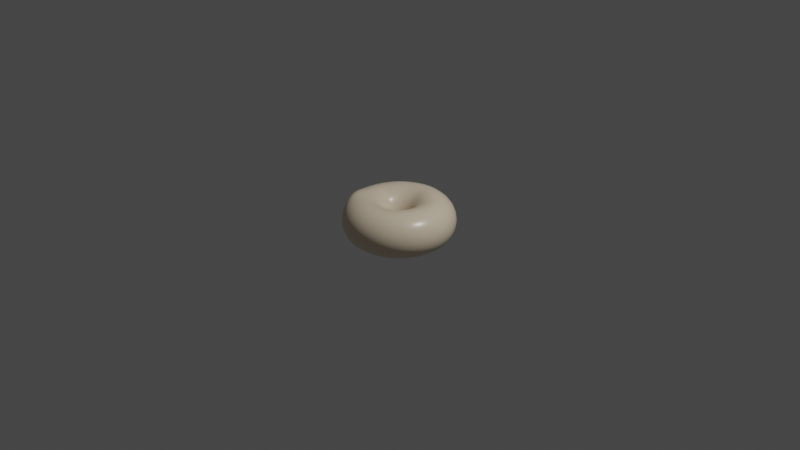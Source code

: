 # Source: plain_donut2.blend  (saved by Blender 3.2.14; exported with 4.5.12 LTS)
import bpy
from mathutils import Matrix  # noqa: F401  (used for matrix-valued properties, if any)

bpy.ops.wm.read_factory_settings(use_empty=True)
scene = bpy.context.scene
scene.name = 'Scene'

# ---- collections
col_collection = bpy.data.collections.new('Collection'); scene.collection.children.link(col_collection)

# ---- materials (node trees are filled in below, after node groups)
mat_material_001 = bpy.data.materials.new('Material.001')
mat_material_001.use_transparent_shadow = False

# ---- material node trees
mat_material_001.use_nodes = True; mat_material_001.node_tree.nodes.clear()
_N = mat_material_001.node_tree.nodes; _L = mat_material_001.node_tree.links
n0 = _N.new('ShaderNodeBsdfPrincipled'); n0.name = 'Principled BSDF'; n0.location = (10, 300)
n0.distribution = 'GGX'
n0.subsurface_method = 'RANDOM_WALK_SKIN'
n0.inputs[0].default_value = (0.8, 0.6661, 0.4965, 1.0)
n0.inputs[2].default_value = 0.3
n0.inputs[3].default_value = 1.45
n0.inputs[27].default_value = (0.0, 0.0, 0.0, 1.0)
n0.inputs[28].default_value = 1.0
n1 = _N.new('ShaderNodeOutputMaterial'); n1.name = 'Material Output'; n1.location = (300, 300)
_L.new(n0.outputs[0], n1.inputs[0])
n1.is_active_output = True

# ---- world
world_world = bpy.data.worlds.new('World'); scene.world = world_world
world_world.use_nodes = True; world_world.node_tree.nodes.clear()
_N = world_world.node_tree.nodes; _L = world_world.node_tree.links
n0 = _N.new('ShaderNodeOutputWorld'); n0.name = 'World Output'; n0.location = (300, 300)
n1 = _N.new('ShaderNodeBackground'); n1.name = 'Background'; n1.location = (10, 300)
n1.inputs[0].default_value = (0.05088, 0.05088, 0.05088, 1.0)
_L.new(n1.outputs[0], n0.inputs[0])
n0.is_active_output = True
world_world.color = (0.05088, 0.05088, 0.05088)
world_world.use_sun_shadow = False
world_world.sun_shadow_jitter_overblur = 0.0

# ---- cameras
cam_camera = bpy.data.cameras.new('Camera')
cam_camera.clip_end = 100.0
cam_camera.ortho_scale = 7.314

# ---- lights
light_light = bpy.data.lights.new('Light', 'POINT')
light_light.transmission_factor = 0.0
light_light.energy = 1000.0
light_light.shadow_soft_size = 0.1
light_light.shadow_maximum_resolution = 0.006
light_light.use_absolute_resolution = True

# ---- meshes
me_torus = bpy.data.meshes.new('Torus')
me_torus.from_pydata([(0.6, 0.0, 0.0), (0.5665, 0.0, 0.125), (0.475, 0.0, 0.2165), (0.35, 0.0, 0.25), (0.225, 0.0, 0.2165), (0.1335, 0.0, 0.125), (0.1, 0.0, 3.062e-17), (0.1335, 0.0, -0.125), (0.225, 0.0, -0.2165), (0.35, 0.0, -0.25), (0.475, 0.0, -0.2165), (0.5665, 0.0, -0.125), (0.5811, 0.1492, 0.0), (0.5487, 0.1409, 0.125), (0.4601, 0.1181, 0.2165), (0.339, 0.08704, 0.25), (0.2179, 0.05596, 0.2165), (0.1293, 0.0332, 0.125), (0.09686, 0.02487, 3.062e-17), (0.1293, 0.0332, -0.125), (0.2179, 0.05596, -0.2165), (0.339, 0.08704, -0.25), (0.4601, 0.1181, -0.2165), (0.5487, 0.1409, -0.125), (0.5258, 0.2891, 0.0), (0.4964, 0.2729, 0.125), (0.4162, 0.2288, 0.2165), (0.3067, 0.1686, 0.25), (0.1972, 0.1084, 0.2165), (0.117, 0.06431, 0.125), (0.08763, 0.04818, 3.062e-17), (0.117, 0.06431, -0.125), (0.1972, 0.1084, -0.2165), (0.3067, 0.1686, -0.25), (0.4162, 0.2288, -0.2165), (0.4964, 0.2729, -0.125), (0.4374, 0.4107, 0.0), (0.413, 0.3878, 0.125), (0.3463, 0.3252, 0.2165), (0.2551, 0.2396, 0.25), (0.1675, 0.1483, 0.2294), (0.09731, 0.09138, 0.125), (0.0729, 0.06845, 3.062e-17), (0.09731, 0.09138, -0.125), (0.164, 0.154, -0.2165), (0.2551, 0.2396, -0.25), (0.3463, 0.3252, -0.2165), (0.413, 0.3878, -0.125), (0.3215, 0.5066, 0.0), (0.3035, 0.4783, 0.125), (0.2545, 0.4011, 0.2165), (0.1911, 0.2898, 0.2629), (0.1241, 0.1842, 0.2294), (0.07153, 0.1127, 0.125), (0.05358, 0.08443, 3.062e-17), (0.07153, 0.1127, -0.125), (0.1206, 0.19, -0.2165), (0.1875, 0.2955, -0.25), (0.2545, 0.4011, -0.2165), (0.3035, 0.4783, -0.125), (0.1743, 0.577, -0.02393), (0.1751, 0.5388, 0.125), (0.1468, 0.4518, 0.2165), (0.1117, 0.3271, 0.2629), (0.07305, 0.2082, 0.2294), (0.04125, 0.127, 0.125), (0.0309, 0.09511, 3.062e-17), (0.04125, 0.127, -0.125), (0.06953, 0.214, -0.2165), (0.1082, 0.3329, -0.25), (0.1468, 0.4518, -0.2165), (0.1639, 0.5452, -0.1489), (0.02654, 0.6052, -0.02393), (0.03557, 0.5654, 0.125), (0.02983, 0.4741, 0.2165), (0.0255, 0.3436, 0.2629), (0.01413, 0.2246, 0.2165), (0.008382, 0.1332, 0.125), (0.006279, 0.0998, 3.062e-17), (0.008382, 0.1332, -0.125), (0.01413, 0.2246, -0.2165), (0.02198, 0.3493, -0.25), (0.02983, 0.4741, -0.2165), (0.03557, 0.5654, -0.125), (-0.1124, 0.5894, 0.0), (-0.1062, 0.5565, 0.125), (-0.08901, 0.4666, 0.2165), (-0.06206, 0.338, 0.2629), (-0.04216, 0.221, 0.2165), (-0.02501, 0.1311, 0.125), (-0.01874, 0.09823, 3.062e-17), (-0.02501, 0.1311, -0.125), (-0.04216, 0.221, -0.2165), (-0.06558, 0.3438, -0.25), (-0.08901, 0.4666, -0.2165), (-0.1062, 0.5565, -0.125), (-0.2555, 0.5429, 0.0), (-0.2412, 0.5126, 0.125), (-0.2022, 0.4298, 0.2165), (-0.149, 0.3167, 0.25), (-0.0958, 0.2036, 0.2165), (-0.05684, 0.1208, 0.125), (-0.04258, 0.09048, 3.062e-17), (-0.05684, 0.1208, -0.125), (-0.0958, 0.2036, -0.2165), (-0.149, 0.3167, -0.25), (-0.2022, 0.4298, -0.2165), (-0.2412, 0.5126, -0.125), (-0.3825, 0.4623, 0.0), (-0.3611, 0.4365, 0.125), (-0.3028, 0.366, 0.2165), (-0.2231, 0.2697, 0.25), (-0.1434, 0.1734, 0.2165), (-0.08509, 0.1029, 0.125), (-0.06374, 0.07705, 3.062e-17), (-0.08509, 0.1029, -0.125), (-0.1434, 0.1734, -0.2165), (-0.2231, 0.2697, -0.25), (-0.3028, 0.366, -0.2165), (-0.3611, 0.4365, -0.125), (-0.4854, 0.3527, 0.0), (-0.4583, 0.333, 0.125), (-0.3843, 0.2792, 0.2165), (-0.2832, 0.2057, 0.25), (-0.182, 0.1323, 0.2165), (-0.108, 0.07847, 0.125), (-0.0809, 0.05878, 3.062e-17), (-0.108, 0.07847, -0.125), (-0.182, 0.1323, -0.2165), (-0.2832, 0.2057, -0.25), (-0.3843, 0.2792, -0.2165), (-0.4583, 0.333, -0.125), (-0.5579, 0.2209, 0.0), (-0.5267, 0.2085, 0.125), (-0.4416, 0.1749, 0.2165), (-0.3388, 0.1296, 0.2311), (-0.2092, 0.08283, 0.2165), (-0.1241, 0.04914, 0.125), (-0.09298, 0.03681, 3.062e-17), (-0.1241, 0.04914, -0.125), (-0.2092, 0.08283, -0.2165), (-0.3254, 0.1288, -0.25), (-0.4416, 0.1749, -0.2165), (-0.5267, 0.2085, -0.125), (-0.5953, 0.0752, 0.0), (-0.562, 0.071, 0.125), (-0.4917, 0.04934, 0.2038), (-0.3472, 0.04387, 0.25), (-0.2366, 0.02899, 0.1976), (-0.1324, 0.01673, 0.125), (-0.09921, 0.01253, 3.062e-17), (-0.1324, 0.01673, -0.125), (-0.2232, 0.0282, -0.2165), (-0.3472, 0.04387, -0.25), (-0.4713, 0.05953, -0.2165), (-0.562, 0.071, -0.125), (-0.5953, -0.0752, 0.0), (-0.562, -0.071, 0.125), (-0.4917, -0.06973, 0.2038), (-0.3472, -0.04387, 0.25), (-0.2366, -0.02741, 0.1976), (-0.1324, -0.01673, 0.125), (-0.09921, -0.01253, 3.062e-17), (-0.1324, -0.01673, -0.125), (-0.2232, -0.0282, -0.2165), (-0.3472, -0.04387, -0.25), (-0.4713, -0.05953, -0.2165), (-0.562, -0.071, -0.125), (-0.5579, -0.2209, 0.0), (-0.5026, -0.2147, 0.166), (-0.4335, -0.1931, 0.2535), (-0.3459, -0.139, 0.2373), (-0.2092, -0.08283, 0.2165), (-0.1241, -0.04914, 0.125), (-0.09298, -0.03681, 3.062e-17), (-0.1241, -0.04914, -0.125), (-0.2092, -0.08283, -0.2165), (-0.3254, -0.1288, -0.25), (-0.4416, -0.1749, -0.2165), (-0.5267, -0.2085, -0.125), (-0.4854, -0.3527, 0.0), (-0.4342, -0.3392, 0.166), (-0.3806, -0.2956, 0.2448), (-0.3036, -0.2159, 0.2373), (-0.182, -0.1323, 0.2165), (-0.108, -0.07847, 0.125), (-0.0809, -0.05878, 3.062e-17), (-0.108, -0.07847, -0.125), (-0.182, -0.1323, -0.2165), (-0.2832, -0.2057, -0.25), (-0.3843, -0.2792, -0.2165), (-0.4583, -0.333, -0.125), (-0.3825, -0.4623, 0.0), (-0.3611, -0.4365, 0.125), (-0.3028, -0.366, 0.2165), (-0.2231, -0.2697, 0.25), (-0.1434, -0.1734, 0.2165), (-0.08509, -0.1029, 0.125), (-0.06374, -0.07705, 3.062e-17), (-0.08509, -0.1029, -0.125), (-0.1434, -0.1734, -0.2165), (-0.2231, -0.2697, -0.25), (-0.3028, -0.366, -0.2165), (-0.3611, -0.4365, -0.125), (-0.2555, -0.5429, 0.0), (-0.2412, -0.5126, 0.125), (-0.2022, -0.4298, 0.2165), (-0.149, -0.3167, 0.25), (-0.0958, -0.2036, 0.2165), (-0.07022, -0.12, 0.1061), (-0.04258, -0.09048, 3.062e-17), (-0.05684, -0.1208, -0.125), (-0.0958, -0.2036, -0.2165), (-0.149, -0.3167, -0.25), (-0.2022, -0.4298, -0.2165), (-0.2412, -0.5126, -0.125), (-0.1124, -0.5894, 0.0), (-0.1062, -0.5565, 0.125), (-0.08901, -0.4666, 0.2165), (-0.06558, -0.3438, 0.25), (-0.04216, -0.221, 0.2165), (-0.02501, -0.1311, 0.125), (-0.01874, -0.09823, 3.062e-17), (-0.02501, -0.1311, -0.125), (-0.04216, -0.221, -0.2165), (-0.06558, -0.3438, -0.25), (-0.08901, -0.4666, -0.2165), (-0.1062, -0.5565, -0.125), (0.03767, -0.5988, 0.0), (0.03557, -0.5654, 0.125), (0.02983, -0.4741, 0.2165), (0.02198, -0.3493, 0.25), (0.01413, -0.2246, 0.2165), (0.008382, -0.1332, 0.125), (0.006279, -0.0998, 3.062e-17), (0.008382, -0.1332, -0.125), (0.01413, -0.2246, -0.2165), (0.02198, -0.3493, -0.25), (0.02983, -0.4741, -0.2165), (0.03557, -0.5654, -0.125), (0.1854, -0.5706, 0.0), (0.1751, -0.5388, 0.125), (0.1468, -0.4518, 0.2165), (0.1082, -0.3329, 0.25), (0.06953, -0.214, 0.2165), (0.04125, -0.127, 0.125), (0.0309, -0.09511, 3.062e-17), (0.04125, -0.127, -0.125), (0.06953, -0.214, -0.2165), (0.1082, -0.3329, -0.25), (0.1468, -0.4518, -0.2165), (0.1751, -0.5388, -0.125), (0.3215, -0.5066, 0.0), (0.3035, -0.4783, 0.125), (0.2545, -0.4011, 0.2165), (0.1875, -0.2955, 0.25), (0.1206, -0.19, 0.2165), (0.07153, -0.1127, 0.125), (0.05358, -0.08443, 3.062e-17), (0.07153, -0.1127, -0.125), (0.1206, -0.19, -0.2165), (0.1875, -0.2955, -0.25), (0.2545, -0.4011, -0.2165), (0.3035, -0.4783, -0.125), (0.4374, -0.4107, 0.0), (0.413, -0.3878, 0.125), (0.3463, -0.3252, 0.2165), (0.2551, -0.2396, 0.25), (0.164, -0.154, 0.2165), (0.09731, -0.09138, 0.125), (0.0729, -0.06845, 3.062e-17), (0.09731, -0.09138, -0.125), (0.164, -0.154, -0.2165), (0.2551, -0.2396, -0.25), (0.3463, -0.3252, -0.2165), (0.413, -0.3878, -0.125), (0.5258, -0.2891, 0.0), (0.4964, -0.2729, 0.125), (0.4162, -0.2288, 0.2165), (0.3067, -0.1686, 0.25), (0.1972, -0.1084, 0.2165), (0.117, -0.06431, 0.125), (0.08763, -0.04818, 3.062e-17), (0.117, -0.06431, -0.125), (0.1972, -0.1084, -0.2165), (0.3067, -0.1686, -0.25), (0.4162, -0.2288, -0.2165), (0.4964, -0.2729, -0.125), (0.5811, -0.1492, 0.0), (0.5487, -0.1409, 0.125), (0.4601, -0.1181, 0.2165), (0.339, -0.08704, 0.25), (0.2179, -0.05596, 0.2165), (0.1293, -0.0332, 0.125), (0.09686, -0.02487, 3.062e-17), (0.1293, -0.0332, -0.125), (0.2179, -0.05596, -0.2165), (0.339, -0.08704, -0.25), (0.4601, -0.1181, -0.2165), (0.5487, -0.1409, -0.125)], [], [(0, 12, 13, 1), (1, 13, 14, 2), (2, 14, 15, 3), (3, 15, 16, 4), (4, 16, 17, 5), (5, 17, 18, 6), (6, 18, 19, 7), (7, 19, 20, 8), (8, 20, 21, 9), (9, 21, 22, 10), (10, 22, 23, 11), (11, 23, 12, 0), (12, 24, 25, 13), (13, 25, 26, 14), (14, 26, 27, 15), (15, 27, 28, 16), (16, 28, 29, 17), (17, 29, 30, 18), (18, 30, 31, 19), (19, 31, 32, 20), (20, 32, 33, 21), (21, 33, 34, 22), (22, 34, 35, 23), (23, 35, 24, 12), (24, 36, 37, 25), (25, 37, 38, 26), (26, 38, 39, 27), (27, 39, 40, 28), (28, 40, 41, 29), (29, 41, 42, 30), (30, 42, 43, 31), (31, 43, 44, 32), (32, 44, 45, 33), (33, 45, 46, 34), (34, 46, 47, 35), (35, 47, 36, 24), (36, 48, 49, 37), (37, 49, 50, 38), (38, 50, 51, 39), (39, 51, 52, 40), (40, 52, 53, 41), (41, 53, 54, 42), (42, 54, 55, 43), (43, 55, 56, 44), (44, 56, 57, 45), (45, 57, 58, 46), (46, 58, 59, 47), (47, 59, 48, 36), (48, 60, 61, 49), (49, 61, 62, 50), (50, 62, 63, 51), (51, 63, 64, 52), (52, 64, 65, 53), (53, 65, 66, 54), (54, 66, 67, 55), (55, 67, 68, 56), (56, 68, 69, 57), (57, 69, 70, 58), (58, 70, 71, 59), (59, 71, 60, 48), (60, 72, 73, 61), (61, 73, 74, 62), (62, 74, 75, 63), (63, 75, 76, 64), (64, 76, 77, 65), (65, 77, 78, 66), (66, 78, 79, 67), (67, 79, 80, 68), (68, 80, 81, 69), (69, 81, 82, 70), (70, 82, 83, 71), (71, 83, 72, 60), (72, 84, 85, 73), (73, 85, 86, 74), (74, 86, 87, 75), (75, 87, 88, 76), (76, 88, 89, 77), (77, 89, 90, 78), (78, 90, 91, 79), (79, 91, 92, 80), (80, 92, 93, 81), (81, 93, 94, 82), (82, 94, 95, 83), (83, 95, 84, 72), (84, 96, 97, 85), (85, 97, 98, 86), (86, 98, 99, 87), (87, 99, 100, 88), (88, 100, 101, 89), (89, 101, 102, 90), (90, 102, 103, 91), (91, 103, 104, 92), (92, 104, 105, 93), (93, 105, 106, 94), (94, 106, 107, 95), (95, 107, 96, 84), (96, 108, 109, 97), (97, 109, 110, 98), (98, 110, 111, 99), (99, 111, 112, 100), (100, 112, 113, 101), (101, 113, 114, 102), (102, 114, 115, 103), (103, 115, 116, 104), (104, 116, 117, 105), (105, 117, 118, 106), (106, 118, 119, 107), (107, 119, 108, 96), (108, 120, 121, 109), (109, 121, 122, 110), (110, 122, 123, 111), (111, 123, 124, 112), (112, 124, 125, 113), (113, 125, 126, 114), (114, 126, 127, 115), (115, 127, 128, 116), (116, 128, 129, 117), (117, 129, 130, 118), (118, 130, 131, 119), (119, 131, 120, 108), (120, 132, 133, 121), (121, 133, 134, 122), (122, 134, 135, 123), (123, 135, 136, 124), (124, 136, 137, 125), (125, 137, 138, 126), (126, 138, 139, 127), (127, 139, 140, 128), (128, 140, 141, 129), (129, 141, 142, 130), (130, 142, 143, 131), (131, 143, 132, 120), (132, 144, 145, 133), (133, 145, 146, 134), (134, 146, 147, 135), (135, 147, 148, 136), (136, 148, 149, 137), (137, 149, 150, 138), (138, 150, 151, 139), (139, 151, 152, 140), (140, 152, 153, 141), (141, 153, 154, 142), (142, 154, 155, 143), (143, 155, 144, 132), (144, 156, 157, 145), (145, 157, 158, 146), (146, 158, 159, 147), (147, 159, 160, 148), (148, 160, 161, 149), (149, 161, 162, 150), (150, 162, 163, 151), (151, 163, 164, 152), (152, 164, 165, 153), (153, 165, 166, 154), (154, 166, 167, 155), (155, 167, 156, 144), (156, 168, 169, 157), (157, 169, 170, 158), (158, 170, 171, 159), (159, 171, 172, 160), (160, 172, 173, 161), (161, 173, 174, 162), (162, 174, 175, 163), (163, 175, 176, 164), (164, 176, 177, 165), (165, 177, 178, 166), (166, 178, 179, 167), (167, 179, 168, 156), (168, 180, 181, 169), (169, 181, 182, 170), (170, 182, 183, 171), (171, 183, 184, 172), (172, 184, 185, 173), (173, 185, 186, 174), (174, 186, 187, 175), (175, 187, 188, 176), (176, 188, 189, 177), (177, 189, 190, 178), (178, 190, 191, 179), (179, 191, 180, 168), (180, 192, 193, 181), (181, 193, 194, 182), (182, 194, 195, 183), (183, 195, 196, 184), (184, 196, 197, 185), (185, 197, 198, 186), (186, 198, 199, 187), (187, 199, 200, 188), (188, 200, 201, 189), (189, 201, 202, 190), (190, 202, 203, 191), (191, 203, 192, 180), (192, 204, 205, 193), (193, 205, 206, 194), (194, 206, 207, 195), (195, 207, 208, 196), (196, 208, 209, 197), (197, 209, 210, 198), (198, 210, 211, 199), (199, 211, 212, 200), (200, 212, 213, 201), (201, 213, 214, 202), (202, 214, 215, 203), (203, 215, 204, 192), (204, 216, 217, 205), (205, 217, 218, 206), (206, 218, 219, 207), (207, 219, 220, 208), (208, 220, 221, 209), (209, 221, 222, 210), (210, 222, 223, 211), (211, 223, 224, 212), (212, 224, 225, 213), (213, 225, 226, 214), (214, 226, 227, 215), (215, 227, 216, 204), (216, 228, 229, 217), (217, 229, 230, 218), (218, 230, 231, 219), (219, 231, 232, 220), (220, 232, 233, 221), (221, 233, 234, 222), (222, 234, 235, 223), (223, 235, 236, 224), (224, 236, 237, 225), (225, 237, 238, 226), (226, 238, 239, 227), (227, 239, 228, 216), (228, 240, 241, 229), (229, 241, 242, 230), (230, 242, 243, 231), (231, 243, 244, 232), (232, 244, 245, 233), (233, 245, 246, 234), (234, 246, 247, 235), (235, 247, 248, 236), (236, 248, 249, 237), (237, 249, 250, 238), (238, 250, 251, 239), (239, 251, 240, 228), (240, 252, 253, 241), (241, 253, 254, 242), (242, 254, 255, 243), (243, 255, 256, 244), (244, 256, 257, 245), (245, 257, 258, 246), (246, 258, 259, 247), (247, 259, 260, 248), (248, 260, 261, 249), (249, 261, 262, 250), (250, 262, 263, 251), (251, 263, 252, 240), (252, 264, 265, 253), (253, 265, 266, 254), (254, 266, 267, 255), (255, 267, 268, 256), (256, 268, 269, 257), (257, 269, 270, 258), (258, 270, 271, 259), (259, 271, 272, 260), (260, 272, 273, 261), (261, 273, 274, 262), (262, 274, 275, 263), (263, 275, 264, 252), (264, 276, 277, 265), (265, 277, 278, 266), (266, 278, 279, 267), (267, 279, 280, 268), (268, 280, 281, 269), (269, 281, 282, 270), (270, 282, 283, 271), (271, 283, 284, 272), (272, 284, 285, 273), (273, 285, 286, 274), (274, 286, 287, 275), (275, 287, 276, 264), (276, 288, 289, 277), (277, 289, 290, 278), (278, 290, 291, 279), (279, 291, 292, 280), (280, 292, 293, 281), (281, 293, 294, 282), (282, 294, 295, 283), (283, 295, 296, 284), (284, 296, 297, 285), (285, 297, 298, 286), (286, 298, 299, 287), (287, 299, 288, 276), (288, 0, 1, 289), (289, 1, 2, 290), (290, 2, 3, 291), (291, 3, 4, 292), (292, 4, 5, 293), (293, 5, 6, 294), (294, 6, 7, 295), (295, 7, 8, 296), (296, 8, 9, 297), (297, 9, 10, 298), (298, 10, 11, 299), (299, 11, 0, 288)])
me_torus.polygons.foreach_set('use_smooth', [True] * 300)
_uv = me_torus.uv_layers.new(name='UVMap')
_uv.uv.foreach_set('vector', [0.52, 0.5, 0.56, 0.5, 0.56, 0.5833, 0.52, 0.5833, 0.52, 0.5833, 0.56, 0.5833, 0.56, 0.6667, 0.52, 0.6667, 0.52, 0.6667, 0.56, 0.6667, 0.56, 0.75, 0.52, 0.75, 0.52, 0.75, 0.56, 0.75, 0.56, 0.8333, 0.52, 0.8333, 0.52, 0.8333, 0.56, 0.8333, 0.56, 0.9167, 0.52, 0.9167, 0.52, 0.9167, 0.56, 0.9167, 0.56, 1.0, 0.52, 1.0, 0.52, 2.22e-16, 0.56, 2.22e-16, 0.56, 0.08333, 0.52, 0.08333, 0.52, 0.08333, 0.56, 0.08333, 0.56, 0.1667, 0.52, 0.1667, 0.52, 0.1667, 0.56, 0.1667, 0.56, 0.25, 0.52, 0.25, 0.52, 0.25, 0.56, 0.25, 0.56, 0.3333, 0.52, 0.3333, 0.52, 0.3333, 0.56, 0.3333, 0.56, 0.4167, 0.52, 0.4167, 0.52, 0.4167, 0.56, 0.4167, 0.56, 0.5, 0.52, 0.5, 0.56, 0.5, 0.6, 0.5, 0.6, 0.5833, 0.56, 0.5833, 0.56, 0.5833, 0.6, 0.5833, 0.6, 0.6667, 0.56, 0.6667, 0.56, 0.6667, 0.6, 0.6667, 0.6, 0.75, 0.56, 0.75, 0.56, 0.75, 0.6, 0.75, 0.6, 0.8333, 0.56, 0.8333, 0.56, 0.8333, 0.6, 0.8333, 0.6, 0.9167, 0.56, 0.9167, 0.56, 0.9167, 0.6, 0.9167, 0.6, 1.0, 0.56, 1.0, 0.56, 2.22e-16, 0.6, 2.22e-16, 0.6, 0.08333, 0.56, 0.08333, 0.56, 0.08333, 0.6, 0.08333, 0.6, 0.1667, 0.56, 0.1667, 0.56, 0.1667, 0.6, 0.1667, 0.6, 0.25, 0.56, 0.25, 0.56, 0.25, 0.6, 0.25, 0.6, 0.3333, 0.56, 0.3333, 0.56, 0.3333, 0.6, 0.3333, 0.6, 0.4167, 0.56, 0.4167, 0.56, 0.4167, 0.6, 0.4167, 0.6, 0.5, 0.56, 0.5, 0.6, 0.5, 0.64, 0.5, 0.64, 0.5833, 0.6, 0.5833, 0.6, 0.5833, 0.64, 0.5833, 0.64, 0.6667, 0.6, 0.6667, 0.6, 0.6667, 0.64, 0.6667, 0.64, 0.75, 0.6, 0.75, 0.6, 0.75, 0.64, 0.75, 0.64, 0.8333, 0.6, 0.8333, 0.6, 0.8333, 0.64, 0.8333, 0.64, 0.9167, 0.6, 0.9167, 0.6, 0.9167, 0.64, 0.9167, 0.64, 1.0, 0.6, 1.0, 0.6, 2.22e-16, 0.64, 2.22e-16, 0.64, 0.08333, 0.6, 0.08333, 0.6, 0.08333, 0.64, 0.08333, 0.64, 0.1667, 0.6, 0.1667, 0.6, 0.1667, 0.64, 0.1667, 0.64, 0.25, 0.6, 0.25, 0.6, 0.25, 0.64, 0.25, 0.64, 0.3333, 0.6, 0.3333, 0.6, 0.3333, 0.64, 0.3333, 0.64, 0.4167, 0.6, 0.4167, 0.6, 0.4167, 0.64, 0.4167, 0.64, 0.5, 0.6, 0.5, 0.64, 0.5, 0.68, 0.5, 0.68, 0.5833, 0.64, 0.5833, 0.64, 0.5833, 0.68, 0.5833, 0.68, 0.6667, 0.64, 0.6667, 0.64, 0.6667, 0.68, 0.6667, 0.68, 0.75, 0.64, 0.75, 0.64, 0.75, 0.68, 0.75, 0.68, 0.8333, 0.64, 0.8333, 0.64, 0.8333, 0.68, 0.8333, 0.68, 0.9167, 0.64, 0.9167, 0.64, 0.9167, 0.68, 0.9167, 0.68, 1.0, 0.64, 1.0, 0.64, 2.22e-16, 0.68, 2.22e-16, 0.68, 0.08333, 0.64, 0.08333, 0.64, 0.08333, 0.68, 0.08333, 0.68, 0.1667, 0.64, 0.1667, 0.64, 0.1667, 0.68, 0.1667, 0.68, 0.25, 0.64, 0.25, 0.64, 0.25, 0.68, 0.25, 0.68, 0.3333, 0.64, 0.3333, 0.64, 0.3333, 0.68, 0.3333, 0.68, 0.4167, 0.64, 0.4167, 0.64, 0.4167, 0.68, 0.4167, 0.68, 0.5, 0.64, 0.5, 0.68, 0.5, 0.72, 0.5, 0.72, 0.5833, 0.68, 0.5833, 0.68, 0.5833, 0.72, 0.5833, 0.72, 0.6667, 0.68, 0.6667, 0.68, 0.6667, 0.72, 0.6667, 0.72, 0.75, 0.68, 0.75, 0.68, 0.75, 0.72, 0.75, 0.72, 0.8333, 0.68, 0.8333, 0.68, 0.8333, 0.72, 0.8333, 0.72, 0.9167, 0.68, 0.9167, 0.68, 0.9167, 0.72, 0.9167, 0.72, 1.0, 0.68, 1.0, 0.68, 2.22e-16, 0.72, 2.22e-16, 0.72, 0.08333, 0.68, 0.08333, 0.68, 0.08333, 0.72, 0.08333, 0.72, 0.1667, 0.68, 0.1667, 0.68, 0.1667, 0.72, 0.1667, 0.72, 0.25, 0.68, 0.25, 0.68, 0.25, 0.72, 0.25, 0.72, 0.3333, 0.68, 0.3333, 0.68, 0.3333, 0.72, 0.3333, 0.72, 0.4167, 0.68, 0.4167, 0.68, 0.4167, 0.72, 0.4167, 0.72, 0.5, 0.68, 0.5, 0.72, 0.5, 0.76, 0.5, 0.76, 0.5833, 0.72, 0.5833, 0.72, 0.5833, 0.76, 0.5833, 0.76, 0.6667, 0.72, 0.6667, 0.72, 0.6667, 0.76, 0.6667, 0.76, 0.75, 0.72, 0.75, 0.72, 0.75, 0.76, 0.75, 0.76, 0.8333, 0.72, 0.8333, 0.72, 0.8333, 0.76, 0.8333, 0.76, 0.9167, 0.72, 0.9167, 0.72, 0.9167, 0.76, 0.9167, 0.76, 1.0, 0.72, 1.0, 0.72, 2.22e-16, 0.76, 2.22e-16, 0.76, 0.08333, 0.72, 0.08333, 0.72, 0.08333, 0.76, 0.08333, 0.76, 0.1667, 0.72, 0.1667, 0.72, 0.1667, 0.76, 0.1667, 0.76, 0.25, 0.72, 0.25, 0.72, 0.25, 0.76, 0.25, 0.76, 0.3333, 0.72, 0.3333, 0.72, 0.3333, 0.76, 0.3333, 0.76, 0.4167, 0.72, 0.4167, 0.72, 0.4167, 0.76, 0.4167, 0.76, 0.5, 0.72, 0.5, 0.76, 0.5, 0.8, 0.5, 0.8, 0.5833, 0.76, 0.5833, 0.76, 0.5833, 0.8, 0.5833, 0.8, 0.6667, 0.76, 0.6667, 0.76, 0.6667, 0.8, 0.6667, 0.8, 0.75, 0.76, 0.75, 0.76, 0.75, 0.8, 0.75, 0.8, 0.8333, 0.76, 0.8333, 0.76, 0.8333, 0.8, 0.8333, 0.8, 0.9167, 0.76, 0.9167, 0.76, 0.9167, 0.8, 0.9167, 0.8, 1.0, 0.76, 1.0, 0.76, 2.22e-16, 0.8, 2.22e-16, 0.8, 0.08333, 0.76, 0.08333, 0.76, 0.08333, 0.8, 0.08333, 0.8, 0.1667, 0.76, 0.1667, 0.76, 0.1667, 0.8, 0.1667, 0.8, 0.25, 0.76, 0.25, 0.76, 0.25, 0.8, 0.25, 0.8, 0.3333, 0.76, 0.3333, 0.76, 0.3333, 0.8, 0.3333, 0.8, 0.4167, 0.76, 0.4167, 0.76, 0.4167, 0.8, 0.4167, 0.8, 0.5, 0.76, 0.5, 0.8, 0.5, 0.84, 0.5, 0.84, 0.5833, 0.8, 0.5833, 0.8, 0.5833, 0.84, 0.5833, 0.84, 0.6667, 0.8, 0.6667, 0.8, 0.6667, 0.84, 0.6667, 0.84, 0.75, 0.8, 0.75, 0.8, 0.75, 0.84, 0.75, 0.84, 0.8333, 0.8, 0.8333, 0.8, 0.8333, 0.84, 0.8333, 0.84, 0.9167, 0.8, 0.9167, 0.8, 0.9167, 0.84, 0.9167, 0.84, 1.0, 0.8, 1.0, 0.8, 2.22e-16, 0.84, 2.22e-16, 0.84, 0.08333, 0.8, 0.08333, 0.8, 0.08333, 0.84, 0.08333, 0.84, 0.1667, 0.8, 0.1667, 0.8, 0.1667, 0.84, 0.1667, 0.84, 0.25, 0.8, 0.25, 0.8, 0.25, 0.84, 0.25, 0.84, 0.3333, 0.8, 0.3333, 0.8, 0.3333, 0.84, 0.3333, 0.84, 0.4167, 0.8, 0.4167, 0.8, 0.4167, 0.84, 0.4167, 0.84, 0.5, 0.8, 0.5, 0.84, 0.5, 0.88, 0.5, 0.88, 0.5833, 0.84, 0.5833, 0.84, 0.5833, 0.88, 0.5833, 0.88, 0.6667, 0.84, 0.6667, 0.84, 0.6667, 0.88, 0.6667, 0.88, 0.75, 0.84, 0.75, 0.84, 0.75, 0.88, 0.75, 0.88, 0.8333, 0.84, 0.8333, 0.84, 0.8333, 0.88, 0.8333, 0.88, 0.9167, 0.84, 0.9167, 0.84, 0.9167, 0.88, 0.9167, 0.88, 1.0, 0.84, 1.0, 0.84, 2.22e-16, 0.88, 2.22e-16, 0.88, 0.08333, 0.84, 0.08333, 0.84, 0.08333, 0.88, 0.08333, 0.88, 0.1667, 0.84, 0.1667, 0.84, 0.1667, 0.88, 0.1667, 0.88, 0.25, 0.84, 0.25, 0.84, 0.25, 0.88, 0.25, 0.88, 0.3333, 0.84, 0.3333, 0.84, 0.3333, 0.88, 0.3333, 0.88, 0.4167, 0.84, 0.4167, 0.84, 0.4167, 0.88, 0.4167, 0.88, 0.5, 0.84, 0.5, 0.88, 0.5, 0.92, 0.5, 0.92, 0.5833, 0.88, 0.5833, 0.88, 0.5833, 0.92, 0.5833, 0.92, 0.6667, 0.88, 0.6667, 0.88, 0.6667, 0.92, 0.6667, 0.92, 0.75, 0.88, 0.75, 0.88, 0.75, 0.92, 0.75, 0.92, 0.8333, 0.88, 0.8333, 0.88, 0.8333, 0.92, 0.8333, 0.92, 0.9167, 0.88, 0.9167, 0.88, 0.9167, 0.92, 0.9167, 0.92, 1.0, 0.88, 1.0, 0.88, 2.22e-16, 0.92, 2.22e-16, 0.92, 0.08333, 0.88, 0.08333, 0.88, 0.08333, 0.92, 0.08333, 0.92, 0.1667, 0.88, 0.1667, 0.88, 0.1667, 0.92, 0.1667, 0.92, 0.25, 0.88, 0.25, 0.88, 0.25, 0.92, 0.25, 0.92, 0.3333, 0.88, 0.3333, 0.88, 0.3333, 0.92, 0.3333, 0.92, 0.4167, 0.88, 0.4167, 0.88, 0.4167, 0.92, 0.4167, 0.92, 0.5, 0.88, 0.5, 0.92, 0.5, 0.96, 0.5, 0.96, 0.5833, 0.92, 0.5833, 0.92, 0.5833, 0.96, 0.5833, 0.96, 0.6667, 0.92, 0.6667, 0.92, 0.6667, 0.96, 0.6667, 0.96, 0.75, 0.92, 0.75, 0.92, 0.75, 0.96, 0.75, 0.96, 0.8333, 0.92, 0.8333, 0.92, 0.8333, 0.96, 0.8333, 0.96, 0.9167, 0.92, 0.9167, 0.92, 0.9167, 0.96, 0.9167, 0.96, 1.0, 0.92, 1.0, 0.92, 2.22e-16, 0.96, 2.22e-16, 0.96, 0.08333, 0.92, 0.08333, 0.92, 0.08333, 0.96, 0.08333, 0.96, 0.1667, 0.92, 0.1667, 0.92, 0.1667, 0.96, 0.1667, 0.96, 0.25, 0.92, 0.25, 0.92, 0.25, 0.96, 0.25, 0.96, 0.3333, 0.92, 0.3333, 0.92, 0.3333, 0.96, 0.3333, 0.96, 0.4167, 0.92, 0.4167, 0.92, 0.4167, 0.96, 0.4167, 0.96, 0.5, 0.92, 0.5, 0.96, 0.5, 1.0, 0.5, 1.0, 0.5833, 0.96, 0.5833, 0.96, 0.5833, 1.0, 0.5833, 1.0, 0.6667, 0.96, 0.6667, 0.96, 0.6667, 1.0, 0.6667, 1.0, 0.75, 0.96, 0.75, 0.96, 0.75, 1.0, 0.75, 1.0, 0.8333, 0.96, 0.8333, 0.96, 0.8333, 1.0, 0.8333, 1.0, 0.9167, 0.96, 0.9167, 0.96, 0.9167, 1.0, 0.9167, 1.0, 1.0, 0.96, 1.0, 0.96, 2.22e-16, 1.0, 2.22e-16, 1.0, 0.08333, 0.96, 0.08333, 0.96, 0.08333, 1.0, 0.08333, 1.0, 0.1667, 0.96, 0.1667, 0.96, 0.1667, 1.0, 0.1667, 1.0, 0.25, 0.96, 0.25, 0.96, 0.25, 1.0, 0.25, 1.0, 0.3333, 0.96, 0.3333, 0.96, 0.3333, 1.0, 0.3333, 1.0, 0.4167, 0.96, 0.4167, 0.96, 0.4167, 1.0, 0.4167, 1.0, 0.5, 0.96, 0.5, 4.441e-16, 0.5, 0.04, 0.5, 0.04, 0.5833, 4.441e-16, 0.5833, 4.441e-16, 0.5833, 0.04, 0.5833, 0.04, 0.6667, 4.441e-16, 0.6667, 4.441e-16, 0.6667, 0.04, 0.6667, 0.04, 0.75, 4.441e-16, 0.75, 4.441e-16, 0.75, 0.04, 0.75, 0.04, 0.8333, 4.441e-16, 0.8333, 4.441e-16, 0.8333, 0.04, 0.8333, 0.04, 0.9167, 4.441e-16, 0.9167, 4.441e-16, 0.9167, 0.04, 0.9167, 0.04, 1.0, 4.441e-16, 1.0, 4.441e-16, 2.22e-16, 0.04, 2.22e-16, 0.04, 0.08333, 4.441e-16, 0.08333, 4.441e-16, 0.08333, 0.04, 0.08333, 0.04, 0.1667, 4.441e-16, 0.1667, 4.441e-16, 0.1667, 0.04, 0.1667, 0.04, 0.25, 4.441e-16, 0.25, 4.441e-16, 0.25, 0.04, 0.25, 0.04, 0.3333, 4.441e-16, 0.3333, 4.441e-16, 0.3333, 0.04, 0.3333, 0.04, 0.4167, 4.441e-16, 0.4167, 4.441e-16, 0.4167, 0.04, 0.4167, 0.04, 0.5, 4.441e-16, 0.5, 0.04, 0.5, 0.08, 0.5, 0.08, 0.5833, 0.04, 0.5833, 0.04, 0.5833, 0.08, 0.5833, 0.08, 0.6667, 0.04, 0.6667, 0.04, 0.6667, 0.08, 0.6667, 0.08, 0.75, 0.04, 0.75, 0.04, 0.75, 0.08, 0.75, 0.08, 0.8333, 0.04, 0.8333, 0.04, 0.8333, 0.08, 0.8333, 0.08, 0.9167, 0.04, 0.9167, 0.04, 0.9167, 0.08, 0.9167, 0.08, 1.0, 0.04, 1.0, 0.04, 2.22e-16, 0.08, 2.22e-16, 0.08, 0.08333, 0.04, 0.08333, 0.04, 0.08333, 0.08, 0.08333, 0.08, 0.1667, 0.04, 0.1667, 0.04, 0.1667, 0.08, 0.1667, 0.08, 0.25, 0.04, 0.25, 0.04, 0.25, 0.08, 0.25, 0.08, 0.3333, 0.04, 0.3333, 0.04, 0.3333, 0.08, 0.3333, 0.08, 0.4167, 0.04, 0.4167, 0.04, 0.4167, 0.08, 0.4167, 0.08, 0.5, 0.04, 0.5, 0.08, 0.5, 0.12, 0.5, 0.12, 0.5833, 0.08, 0.5833, 0.08, 0.5833, 0.12, 0.5833, 0.12, 0.6667, 0.08, 0.6667, 0.08, 0.6667, 0.12, 0.6667, 0.12, 0.75, 0.08, 0.75, 0.08, 0.75, 0.12, 0.75, 0.12, 0.8333, 0.08, 0.8333, 0.08, 0.8333, 0.12, 0.8333, 0.12, 0.9167, 0.08, 0.9167, 0.08, 0.9167, 0.12, 0.9167, 0.12, 1.0, 0.08, 1.0, 0.08, 2.22e-16, 0.12, 2.22e-16, 0.12, 0.08333, 0.08, 0.08333, 0.08, 0.08333, 0.12, 0.08333, 0.12, 0.1667, 0.08, 0.1667, 0.08, 0.1667, 0.12, 0.1667, 0.12, 0.25, 0.08, 0.25, 0.08, 0.25, 0.12, 0.25, 0.12, 0.3333, 0.08, 0.3333, 0.08, 0.3333, 0.12, 0.3333, 0.12, 0.4167, 0.08, 0.4167, 0.08, 0.4167, 0.12, 0.4167, 0.12, 0.5, 0.08, 0.5, 0.12, 0.5, 0.16, 0.5, 0.16, 0.5833, 0.12, 0.5833, 0.12, 0.5833, 0.16, 0.5833, 0.16, 0.6667, 0.12, 0.6667, 0.12, 0.6667, 0.16, 0.6667, 0.16, 0.75, 0.12, 0.75, 0.12, 0.75, 0.16, 0.75, 0.16, 0.8333, 0.12, 0.8333, 0.12, 0.8333, 0.16, 0.8333, 0.16, 0.9167, 0.12, 0.9167, 0.12, 0.9167, 0.16, 0.9167, 0.16, 1.0, 0.12, 1.0, 0.12, 2.22e-16, 0.16, 2.22e-16, 0.16, 0.08333, 0.12, 0.08333, 0.12, 0.08333, 0.16, 0.08333, 0.16, 0.1667, 0.12, 0.1667, 0.12, 0.1667, 0.16, 0.1667, 0.16, 0.25, 0.12, 0.25, 0.12, 0.25, 0.16, 0.25, 0.16, 0.3333, 0.12, 0.3333, 0.12, 0.3333, 0.16, 0.3333, 0.16, 0.4167, 0.12, 0.4167, 0.12, 0.4167, 0.16, 0.4167, 0.16, 0.5, 0.12, 0.5, 0.16, 0.5, 0.2, 0.5, 0.2, 0.5833, 0.16, 0.5833, 0.16, 0.5833, 0.2, 0.5833, 0.2, 0.6667, 0.16, 0.6667, 0.16, 0.6667, 0.2, 0.6667, 0.2, 0.75, 0.16, 0.75, 0.16, 0.75, 0.2, 0.75, 0.2, 0.8333, 0.16, 0.8333, 0.16, 0.8333, 0.2, 0.8333, 0.2, 0.9167, 0.16, 0.9167, 0.16, 0.9167, 0.2, 0.9167, 0.2, 1.0, 0.16, 1.0, 0.16, 2.22e-16, 0.2, 2.22e-16, 0.2, 0.08333, 0.16, 0.08333, 0.16, 0.08333, 0.2, 0.08333, 0.2, 0.1667, 0.16, 0.1667, 0.16, 0.1667, 0.2, 0.1667, 0.2, 0.25, 0.16, 0.25, 0.16, 0.25, 0.2, 0.25, 0.2, 0.3333, 0.16, 0.3333, 0.16, 0.3333, 0.2, 0.3333, 0.2, 0.4167, 0.16, 0.4167, 0.16, 0.4167, 0.2, 0.4167, 0.2, 0.5, 0.16, 0.5, 0.2, 0.5, 0.24, 0.5, 0.24, 0.5833, 0.2, 0.5833, 0.2, 0.5833, 0.24, 0.5833, 0.24, 0.6667, 0.2, 0.6667, 0.2, 0.6667, 0.24, 0.6667, 0.24, 0.75, 0.2, 0.75, 0.2, 0.75, 0.24, 0.75, 0.24, 0.8333, 0.2, 0.8333, 0.2, 0.8333, 0.24, 0.8333, 0.24, 0.9167, 0.2, 0.9167, 0.2, 0.9167, 0.24, 0.9167, 0.24, 1.0, 0.2, 1.0, 0.2, 2.22e-16, 0.24, 2.22e-16, 0.24, 0.08333, 0.2, 0.08333, 0.2, 0.08333, 0.24, 0.08333, 0.24, 0.1667, 0.2, 0.1667, 0.2, 0.1667, 0.24, 0.1667, 0.24, 0.25, 0.2, 0.25, 0.2, 0.25, 0.24, 0.25, 0.24, 0.3333, 0.2, 0.3333, 0.2, 0.3333, 0.24, 0.3333, 0.24, 0.4167, 0.2, 0.4167, 0.2, 0.4167, 0.24, 0.4167, 0.24, 0.5, 0.2, 0.5, 0.24, 0.5, 0.28, 0.5, 0.28, 0.5833, 0.24, 0.5833, 0.24, 0.5833, 0.28, 0.5833, 0.28, 0.6667, 0.24, 0.6667, 0.24, 0.6667, 0.28, 0.6667, 0.28, 0.75, 0.24, 0.75, 0.24, 0.75, 0.28, 0.75, 0.28, 0.8333, 0.24, 0.8333, 0.24, 0.8333, 0.28, 0.8333, 0.28, 0.9167, 0.24, 0.9167, 0.24, 0.9167, 0.28, 0.9167, 0.28, 1.0, 0.24, 1.0, 0.24, 2.22e-16, 0.28, 2.22e-16, 0.28, 0.08333, 0.24, 0.08333, 0.24, 0.08333, 0.28, 0.08333, 0.28, 0.1667, 0.24, 0.1667, 0.24, 0.1667, 0.28, 0.1667, 0.28, 0.25, 0.24, 0.25, 0.24, 0.25, 0.28, 0.25, 0.28, 0.3333, 0.24, 0.3333, 0.24, 0.3333, 0.28, 0.3333, 0.28, 0.4167, 0.24, 0.4167, 0.24, 0.4167, 0.28, 0.4167, 0.28, 0.5, 0.24, 0.5, 0.28, 0.5, 0.32, 0.5, 0.32, 0.5833, 0.28, 0.5833, 0.28, 0.5833, 0.32, 0.5833, 0.32, 0.6667, 0.28, 0.6667, 0.28, 0.6667, 0.32, 0.6667, 0.32, 0.75, 0.28, 0.75, 0.28, 0.75, 0.32, 0.75, 0.32, 0.8333, 0.28, 0.8333, 0.28, 0.8333, 0.32, 0.8333, 0.32, 0.9167, 0.28, 0.9167, 0.28, 0.9167, 0.32, 0.9167, 0.32, 1.0, 0.28, 1.0, 0.28, 2.22e-16, 0.32, 2.22e-16, 0.32, 0.08333, 0.28, 0.08333, 0.28, 0.08333, 0.32, 0.08333, 0.32, 0.1667, 0.28, 0.1667, 0.28, 0.1667, 0.32, 0.1667, 0.32, 0.25, 0.28, 0.25, 0.28, 0.25, 0.32, 0.25, 0.32, 0.3333, 0.28, 0.3333, 0.28, 0.3333, 0.32, 0.3333, 0.32, 0.4167, 0.28, 0.4167, 0.28, 0.4167, 0.32, 0.4167, 0.32, 0.5, 0.28, 0.5, 0.32, 0.5, 0.36, 0.5, 0.36, 0.5833, 0.32, 0.5833, 0.32, 0.5833, 0.36, 0.5833, 0.36, 0.6667, 0.32, 0.6667, 0.32, 0.6667, 0.36, 0.6667, 0.36, 0.75, 0.32, 0.75, 0.32, 0.75, 0.36, 0.75, 0.36, 0.8333, 0.32, 0.8333, 0.32, 0.8333, 0.36, 0.8333, 0.36, 0.9167, 0.32, 0.9167, 0.32, 0.9167, 0.36, 0.9167, 0.36, 1.0, 0.32, 1.0, 0.32, 2.22e-16, 0.36, 2.22e-16, 0.36, 0.08333, 0.32, 0.08333, 0.32, 0.08333, 0.36, 0.08333, 0.36, 0.1667, 0.32, 0.1667, 0.32, 0.1667, 0.36, 0.1667, 0.36, 0.25, 0.32, 0.25, 0.32, 0.25, 0.36, 0.25, 0.36, 0.3333, 0.32, 0.3333, 0.32, 0.3333, 0.36, 0.3333, 0.36, 0.4167, 0.32, 0.4167, 0.32, 0.4167, 0.36, 0.4167, 0.36, 0.5, 0.32, 0.5, 0.36, 0.5, 0.4, 0.5, 0.4, 0.5833, 0.36, 0.5833, 0.36, 0.5833, 0.4, 0.5833, 0.4, 0.6667, 0.36, 0.6667, 0.36, 0.6667, 0.4, 0.6667, 0.4, 0.75, 0.36, 0.75, 0.36, 0.75, 0.4, 0.75, 0.4, 0.8333, 0.36, 0.8333, 0.36, 0.8333, 0.4, 0.8333, 0.4, 0.9167, 0.36, 0.9167, 0.36, 0.9167, 0.4, 0.9167, 0.4, 1.0, 0.36, 1.0, 0.36, 2.22e-16, 0.4, 2.22e-16, 0.4, 0.08333, 0.36, 0.08333, 0.36, 0.08333, 0.4, 0.08333, 0.4, 0.1667, 0.36, 0.1667, 0.36, 0.1667, 0.4, 0.1667, 0.4, 0.25, 0.36, 0.25, 0.36, 0.25, 0.4, 0.25, 0.4, 0.3333, 0.36, 0.3333, 0.36, 0.3333, 0.4, 0.3333, 0.4, 0.4167, 0.36, 0.4167, 0.36, 0.4167, 0.4, 0.4167, 0.4, 0.5, 0.36, 0.5, 0.4, 0.5, 0.44, 0.5, 0.44, 0.5833, 0.4, 0.5833, 0.4, 0.5833, 0.44, 0.5833, 0.44, 0.6667, 0.4, 0.6667, 0.4, 0.6667, 0.44, 0.6667, 0.44, 0.75, 0.4, 0.75, 0.4, 0.75, 0.44, 0.75, 0.44, 0.8333, 0.4, 0.8333, 0.4, 0.8333, 0.44, 0.8333, 0.44, 0.9167, 0.4, 0.9167, 0.4, 0.9167, 0.44, 0.9167, 0.44, 1.0, 0.4, 1.0, 0.4, 2.22e-16, 0.44, 2.22e-16, 0.44, 0.08333, 0.4, 0.08333, 0.4, 0.08333, 0.44, 0.08333, 0.44, 0.1667, 0.4, 0.1667, 0.4, 0.1667, 0.44, 0.1667, 0.44, 0.25, 0.4, 0.25, 0.4, 0.25, 0.44, 0.25, 0.44, 0.3333, 0.4, 0.3333, 0.4, 0.3333, 0.44, 0.3333, 0.44, 0.4167, 0.4, 0.4167, 0.4, 0.4167, 0.44, 0.4167, 0.44, 0.5, 0.4, 0.5, 0.44, 0.5, 0.48, 0.5, 0.48, 0.5833, 0.44, 0.5833, 0.44, 0.5833, 0.48, 0.5833, 0.48, 0.6667, 0.44, 0.6667, 0.44, 0.6667, 0.48, 0.6667, 0.48, 0.75, 0.44, 0.75, 0.44, 0.75, 0.48, 0.75, 0.48, 0.8333, 0.44, 0.8333, 0.44, 0.8333, 0.48, 0.8333, 0.48, 0.9167, 0.44, 0.9167, 0.44, 0.9167, 0.48, 0.9167, 0.48, 1.0, 0.44, 1.0, 0.44, 2.22e-16, 0.48, 2.22e-16, 0.48, 0.08333, 0.44, 0.08333, 0.44, 0.08333, 0.48, 0.08333, 0.48, 0.1667, 0.44, 0.1667, 0.44, 0.1667, 0.48, 0.1667, 0.48, 0.25, 0.44, 0.25, 0.44, 0.25, 0.48, 0.25, 0.48, 0.3333, 0.44, 0.3333, 0.44, 0.3333, 0.48, 0.3333, 0.48, 0.4167, 0.44, 0.4167, 0.44, 0.4167, 0.48, 0.4167, 0.48, 0.5, 0.44, 0.5, 0.48, 0.5, 0.52, 0.5, 0.52, 0.5833, 0.48, 0.5833, 0.48, 0.5833, 0.52, 0.5833, 0.52, 0.6667, 0.48, 0.6667, 0.48, 0.6667, 0.52, 0.6667, 0.52, 0.75, 0.48, 0.75, 0.48, 0.75, 0.52, 0.75, 0.52, 0.8333, 0.48, 0.8333, 0.48, 0.8333, 0.52, 0.8333, 0.52, 0.9167, 0.48, 0.9167, 0.48, 0.9167, 0.52, 0.9167, 0.52, 1.0, 0.48, 1.0, 0.48, 2.22e-16, 0.52, 2.22e-16, 0.52, 0.08333, 0.48, 0.08333, 0.48, 0.08333, 0.52, 0.08333, 0.52, 0.1667, 0.48, 0.1667, 0.48, 0.1667, 0.52, 0.1667, 0.52, 0.25, 0.48, 0.25, 0.48, 0.25, 0.52, 0.25, 0.52, 0.3333, 0.48, 0.3333, 0.48, 0.3333, 0.52, 0.3333, 0.52, 0.4167, 0.48, 0.4167, 0.48, 0.4167, 0.52, 0.4167, 0.52, 0.5, 0.48, 0.5])
me_torus.materials.append(mat_material_001)
me_torus.update()

# ---- objects
ob_light = bpy.data.objects.new('Light', light_light)
ob_camera = bpy.data.objects.new('Camera', cam_camera)
ob_donut = bpy.data.objects.new('Donut', me_torus)

# ---- transforms, parenting, visibility, modifiers, constraints
ob_light.location = (4.076, 1.005, 5.904)
ob_light.rotation_euler = (0.6503, 0.05522, 1.866)
ob_light.lock_rotations_4d = False
ob_light.empty_display_type = 'ARROWS'
ob_light.color = (0.0, 0.0, 0.0, 0.0)
ob_light.lineart.crease_threshold = 0.0
ob_camera.location = (7.359, -6.926, 4.958)
ob_camera.rotation_euler = (1.109, 0.0, 0.8149)
ob_camera.lock_rotations_4d = False
ob_camera.empty_display_type = 'ARROWS'
ob_camera.color = (0.0, 0.0, 0.0, 0.0)
ob_camera.display_type = 'WIRE'
ob_camera.lineart.crease_threshold = 0.0
ob_donut.location = (0.0, 0.0, 0.0)
_m = ob_donut.modifiers.new('Subdivision', 'SUBSURF')
_m.render_levels = 1

# ---- collection membership
col_collection.objects.link(ob_light)
col_collection.objects.link(ob_camera)
col_collection.objects.link(ob_donut)

# ---- scene / render settings (as saved in the file)
scene.camera = ob_camera
scene.frame_start = 1; scene.frame_end = 250; scene.frame_set(1)
scene.render.engine = 'BLENDER_EEVEE_NEXT'
scene.cycles.sampling_pattern = 'TABULATED_SOBOL'
scene.cycles.use_light_tree = False
scene.view_settings.view_transform = 'Filmic'
bpy.context.view_layer.update()

